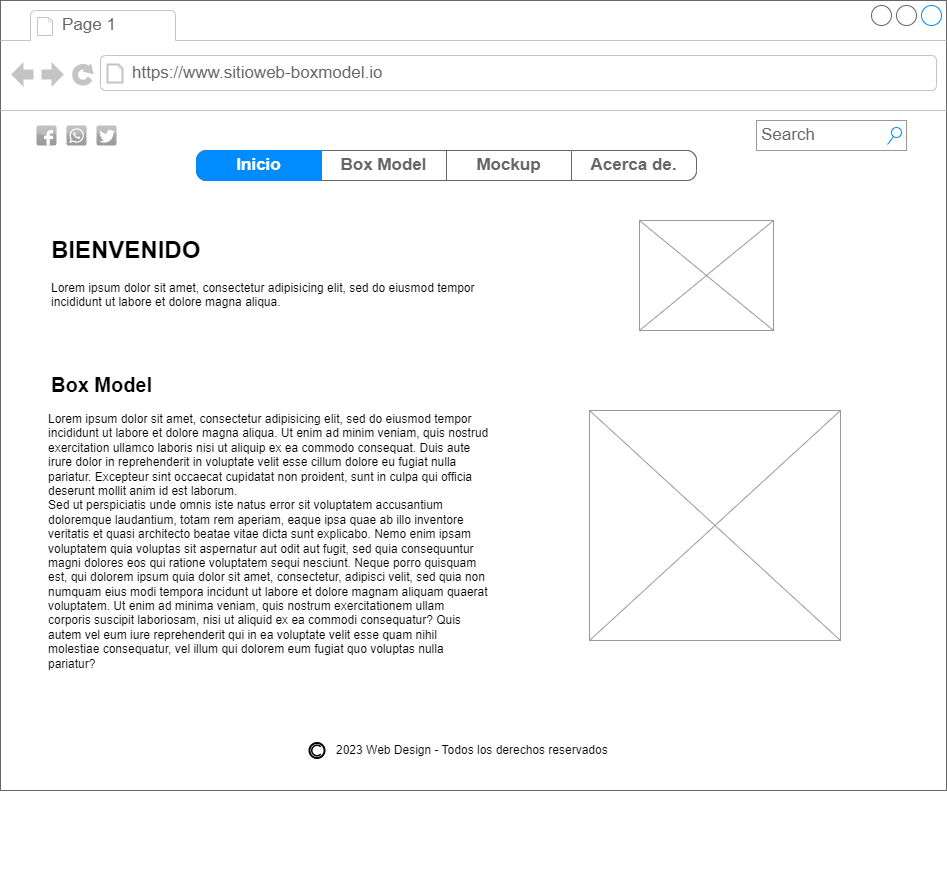

The diagram above was exported from draw.io. Its source (the exported page's mxGraphModel, read from the mxfile embedded in the PNG):
<mxGraphModel dx="1877" dy="1750" grid="1" gridSize="10" guides="1" tooltips="1" connect="1" arrows="1" fold="1" page="1" pageScale="1" pageWidth="827" pageHeight="1169" math="0" shadow="0">
  <root>
    <mxCell id="0" />
    <mxCell id="1" parent="0" />
    <mxCell id="EzJ7b-ENa4qJRNYbpjsb-1" value="" style="strokeWidth=1;shadow=0;dashed=0;align=center;html=1;shape=mxgraph.mockup.containers.browserWindow;rSize=0;strokeColor=#666666;strokeColor2=#008cff;strokeColor3=#c4c4c4;mainText=,;recursiveResize=0;" vertex="1" parent="1">
      <mxGeometry x="-59" y="-180" width="946" height="790" as="geometry" />
    </mxCell>
    <mxCell id="EzJ7b-ENa4qJRNYbpjsb-2" value="Page 1" style="strokeWidth=1;shadow=0;dashed=0;align=center;html=1;shape=mxgraph.mockup.containers.anchor;fontSize=17;fontColor=#666666;align=left;whiteSpace=wrap;" vertex="1" parent="EzJ7b-ENa4qJRNYbpjsb-1">
      <mxGeometry x="60" y="12" width="110" height="26" as="geometry" />
    </mxCell>
    <mxCell id="EzJ7b-ENa4qJRNYbpjsb-3" value="https://www.sitioweb-boxmodel.io" style="strokeWidth=1;shadow=0;dashed=0;align=center;html=1;shape=mxgraph.mockup.containers.anchor;rSize=0;fontSize=17;fontColor=#666666;align=left;" vertex="1" parent="EzJ7b-ENa4qJRNYbpjsb-1">
      <mxGeometry x="130" y="60" width="250" height="26" as="geometry" />
    </mxCell>
    <mxCell id="D54kxglUEFVHpQ0vx4XR-21" value="&lt;h1&gt;BIENVENIDO&lt;/h1&gt;&lt;p&gt;Lorem ipsum dolor sit amet, consectetur adipisicing elit, sed do eiusmod tempor incididunt ut labore et dolore magna aliqua.&lt;/p&gt;" style="text;html=1;strokeColor=none;fillColor=none;spacing=5;spacingTop=-20;whiteSpace=wrap;overflow=hidden;rounded=0;" parent="EzJ7b-ENa4qJRNYbpjsb-1" vertex="1">
      <mxGeometry x="46" y="230" width="460" height="120" as="geometry" />
    </mxCell>
    <mxCell id="D54kxglUEFVHpQ0vx4XR-38" value="Search" style="strokeWidth=1;shadow=0;dashed=0;align=center;html=1;shape=mxgraph.mockup.forms.searchBox;strokeColor=#999999;mainText=;strokeColor2=#008cff;fontColor=#666666;fontSize=17;align=left;spacingLeft=3;whiteSpace=wrap;" parent="EzJ7b-ENa4qJRNYbpjsb-1" vertex="1">
      <mxGeometry x="756" y="120" width="150" height="30" as="geometry" />
    </mxCell>
    <mxCell id="EzJ7b-ENa4qJRNYbpjsb-10" value="" style="group" vertex="1" connectable="0" parent="EzJ7b-ENa4qJRNYbpjsb-1">
      <mxGeometry x="36" y="125" width="80" height="20" as="geometry" />
    </mxCell>
    <mxCell id="D54kxglUEFVHpQ0vx4XR-22" value="" style="dashed=0;outlineConnect=0;html=1;align=center;labelPosition=center;verticalLabelPosition=bottom;verticalAlign=top;shape=mxgraph.webicons.facebook;fillColor=#B3B3B3;gradientColor=#999999;" parent="EzJ7b-ENa4qJRNYbpjsb-10" vertex="1">
      <mxGeometry width="20" height="20" as="geometry" />
    </mxCell>
    <mxCell id="D54kxglUEFVHpQ0vx4XR-23" value="" style="dashed=0;outlineConnect=0;html=1;align=center;labelPosition=center;verticalLabelPosition=bottom;verticalAlign=top;shape=mxgraph.webicons.whatsapp;fillColor=#B3B3B3;gradientColor=#999999;" parent="EzJ7b-ENa4qJRNYbpjsb-10" vertex="1">
      <mxGeometry x="30" width="20" height="20" as="geometry" />
    </mxCell>
    <mxCell id="D54kxglUEFVHpQ0vx4XR-24" value="" style="dashed=0;outlineConnect=0;html=1;align=center;labelPosition=center;verticalLabelPosition=bottom;verticalAlign=top;shape=mxgraph.webicons.twitter;fillColor=#B3B3B3;gradientColor=#999999;" parent="EzJ7b-ENa4qJRNYbpjsb-10" vertex="1">
      <mxGeometry x="60" width="20" height="20" as="geometry" />
    </mxCell>
    <mxCell id="D54kxglUEFVHpQ0vx4XR-4" value="" style="strokeWidth=1;shadow=0;dashed=0;align=center;html=1;shape=mxgraph.mockup.rrect;rSize=10;fillColor=#ffffff;strokeColor=#666666;" parent="EzJ7b-ENa4qJRNYbpjsb-1" vertex="1">
      <mxGeometry x="196" y="150" width="500" height="30" as="geometry" />
    </mxCell>
    <mxCell id="D54kxglUEFVHpQ0vx4XR-5" value="&lt;font style=&quot;vertical-align: inherit;&quot;&gt;&lt;font style=&quot;vertical-align: inherit;&quot;&gt;Box Model&lt;/font&gt;&lt;/font&gt;" style="strokeColor=inherit;fillColor=inherit;gradientColor=inherit;strokeWidth=1;shadow=0;dashed=0;align=center;html=1;shape=mxgraph.mockup.rrect;rSize=0;fontSize=17;fontColor=#666666;fontStyle=1;resizeHeight=1;whiteSpace=wrap;" parent="D54kxglUEFVHpQ0vx4XR-4" vertex="1">
      <mxGeometry width="125" height="30" relative="1" as="geometry">
        <mxPoint x="125" as="offset" />
      </mxGeometry>
    </mxCell>
    <mxCell id="D54kxglUEFVHpQ0vx4XR-6" value="Mockup" style="strokeColor=inherit;fillColor=inherit;gradientColor=inherit;strokeWidth=1;shadow=0;dashed=0;align=center;html=1;shape=mxgraph.mockup.rrect;rSize=0;fontSize=17;fontColor=#666666;fontStyle=1;resizeHeight=1;whiteSpace=wrap;" parent="D54kxglUEFVHpQ0vx4XR-4" vertex="1">
      <mxGeometry width="125" height="30" relative="1" as="geometry">
        <mxPoint x="250" as="offset" />
      </mxGeometry>
    </mxCell>
    <mxCell id="D54kxglUEFVHpQ0vx4XR-7" value="Acerca de." style="strokeColor=inherit;fillColor=inherit;gradientColor=inherit;strokeWidth=1;shadow=0;dashed=0;align=center;html=1;shape=mxgraph.mockup.rightButton;rSize=10;fontSize=17;fontColor=#666666;fontStyle=1;resizeHeight=1;whiteSpace=wrap;" parent="D54kxglUEFVHpQ0vx4XR-4" vertex="1">
      <mxGeometry x="1" width="125" height="30" relative="1" as="geometry">
        <mxPoint x="-125" as="offset" />
      </mxGeometry>
    </mxCell>
    <mxCell id="D54kxglUEFVHpQ0vx4XR-8" value="&lt;font style=&quot;vertical-align: inherit;&quot;&gt;&lt;font style=&quot;vertical-align: inherit;&quot;&gt;&lt;font style=&quot;vertical-align: inherit;&quot;&gt;&lt;font style=&quot;vertical-align: inherit;&quot;&gt;Inicio&lt;/font&gt;&lt;/font&gt;&lt;/font&gt;&lt;/font&gt;" style="strokeWidth=1;shadow=0;dashed=0;align=center;html=1;shape=mxgraph.mockup.leftButton;rSize=10;fontSize=17;fontColor=#ffffff;fontStyle=1;fillColor=#008cff;strokeColor=#008cff;resizeHeight=1;whiteSpace=wrap;" parent="D54kxglUEFVHpQ0vx4XR-4" vertex="1">
      <mxGeometry width="125" height="30" relative="1" as="geometry" />
    </mxCell>
    <mxCell id="EzJ7b-ENa4qJRNYbpjsb-11" value="" style="verticalLabelPosition=bottom;shadow=0;dashed=0;align=center;html=1;verticalAlign=top;strokeWidth=1;shape=mxgraph.mockup.graphics.simpleIcon;strokeColor=#999999;" vertex="1" parent="EzJ7b-ENa4qJRNYbpjsb-1">
      <mxGeometry x="639" y="220" width="134" height="110" as="geometry" />
    </mxCell>
    <mxCell id="EzJ7b-ENa4qJRNYbpjsb-13" value="&lt;h1 style=&quot;font-size: 20px;&quot;&gt;&lt;font style=&quot;font-size: 20px;&quot;&gt;Box Model&lt;/font&gt;&lt;/h1&gt;&lt;p style=&quot;&quot;&gt;&lt;br&gt;&lt;/p&gt;" style="text;html=1;strokeColor=none;fillColor=none;spacing=5;spacingTop=-20;whiteSpace=wrap;overflow=hidden;rounded=0;" vertex="1" parent="EzJ7b-ENa4qJRNYbpjsb-1">
      <mxGeometry x="46" y="370" width="460" height="120" as="geometry" />
    </mxCell>
    <mxCell id="EzJ7b-ENa4qJRNYbpjsb-14" value="" style="verticalLabelPosition=bottom;shadow=0;dashed=0;align=center;html=1;verticalAlign=top;strokeWidth=1;shape=mxgraph.mockup.graphics.simpleIcon;strokeColor=#999999;" vertex="1" parent="EzJ7b-ENa4qJRNYbpjsb-1">
      <mxGeometry x="589" y="410" width="251" height="230" as="geometry" />
    </mxCell>
    <mxCell id="EzJ7b-ENa4qJRNYbpjsb-15" value="Lorem ipsum dolor sit amet, consectetur adipisicing elit, sed do eiusmod tempor incididunt ut labore et dolore magna aliqua. Ut enim ad minim veniam, quis nostrud exercitation ullamco laboris nisi ut aliquip ex ea commodo consequat. Duis aute irure dolor in reprehenderit in voluptate velit esse cillum dolore eu fugiat nulla pariatur. Excepteur sint occaecat cupidatat non proident, sunt in culpa qui officia deserunt mollit anim id est laborum.&#10;Sed ut perspiciatis unde omnis iste natus error sit voluptatem accusantium doloremque laudantium, totam rem aperiam, eaque ipsa quae ab illo inventore veritatis et quasi architecto beatae vitae dicta sunt explicabo. Nemo enim ipsam voluptatem quia voluptas sit aspernatur aut odit aut fugit, sed quia consequuntur magni dolores eos qui ratione voluptatem sequi nesciunt. Neque porro quisquam est, qui dolorem ipsum quia dolor sit amet, consectetur, adipisci velit, sed quia non numquam eius modi tempora incidunt ut labore et dolore magnam aliquam quaerat voluptatem. Ut enim ad minima veniam, quis nostrum exercitationem ullam corporis suscipit laboriosam, nisi ut aliquid ex ea commodi consequatur? Quis autem vel eum iure reprehenderit qui in ea voluptate velit esse quam nihil molestiae consequatur, vel illum qui dolorem eum fugiat quo voluptas nulla pariatur?" style="text;spacingTop=-5;whiteSpace=wrap;html=1;align=left;fontSize=12;fontFamily=Helvetica;fillColor=none;strokeColor=none;" vertex="1" parent="EzJ7b-ENa4qJRNYbpjsb-1">
      <mxGeometry x="46" y="410" width="444" height="470" as="geometry" />
    </mxCell>
    <mxCell id="D54kxglUEFVHpQ0vx4XR-39" value="2023 Web Design - Todos los derechos reservados" style="text;html=1;strokeColor=none;fillColor=none;align=left;verticalAlign=middle;whiteSpace=wrap;rounded=0;" parent="EzJ7b-ENa4qJRNYbpjsb-1" vertex="1">
      <mxGeometry x="334.25" y="735" width="277.5" height="30" as="geometry" />
    </mxCell>
    <mxCell id="D54kxglUEFVHpQ0vx4XR-32" value="" style="strokeColor=#000000;verticalLabelPosition=bottom;shadow=0;dashed=0;verticalAlign=top;strokeWidth=2;html=1;shape=mxgraph.mockup.misc.copyrightIcon;" parent="EzJ7b-ENa4qJRNYbpjsb-1" vertex="1">
      <mxGeometry x="309" y="742.5" width="15" height="15" as="geometry" />
    </mxCell>
  </root>
</mxGraphModel>